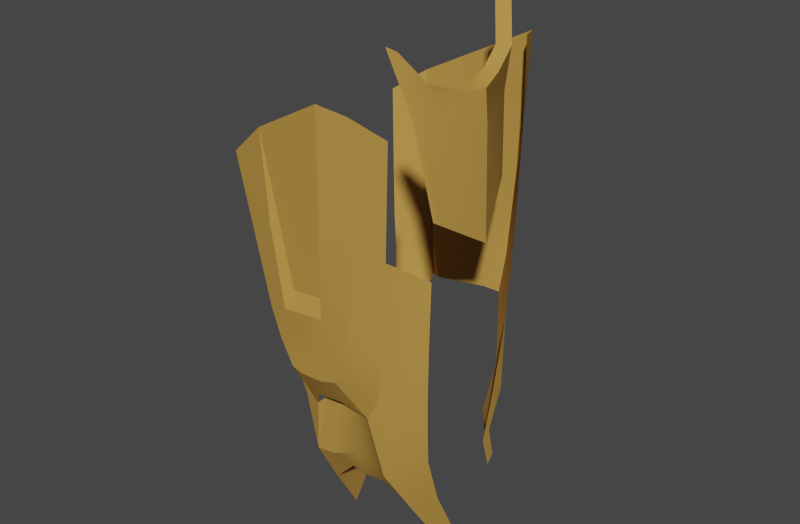 # Source: 2.blend  (saved by Blender 2.79.6; exported with 4.5.12 LTS)
import bpy
from mathutils import Matrix  # noqa: F401  (used for matrix-valued properties, if any)

bpy.ops.wm.read_factory_settings(use_empty=True)
scene = bpy.context.scene
scene.name = 'Scene'

# ---- collections
col_collection_2 = bpy.data.collections.new('Collection 2'); scene.collection.children.link(col_collection_2)

# ---- materials (node trees are filled in below, after node groups)
mat_true_gold = bpy.data.materials.new('true gold')
mat_true_gold.alpha_threshold = 0.0
mat_true_gold.use_transparent_shadow = False
mat_true_gold.preview_render_type = 'SHADERBALL'
mat_true_gold.diffuse_color = (0.4869, 0.2698, 0.06253, 1.0)
mat_true_gold.specular_color = (1.0, 0.729, 0.2045)
mat_true_gold.roughness = 0.8635
mat_true_gold.specular_intensity = 0.881
mat_true_gold.line_color = (0.0, 0.0, 0.0, 1.0)

# ---- material node trees

# ---- world
world_world = bpy.data.worlds.new('World'); scene.world = world_world
world_world.color = (0.05088, 0.05088, 0.05088)
world_world.use_sun_shadow = False
world_world.sun_shadow_jitter_overblur = 0.0
world_world.cycles.sampling_method = 'MANUAL'
world_world.cycles.sample_map_resolution = 256
world_world.light_settings.ao_factor = 0.1

# ---- meshes
me_cube_001 = bpy.data.meshes.new('Cube.001')
me_cube_001.from_pydata([(-0.6069, 0.2409, -0.7691), (-0.6446, 0.1715, -0.7933), (-0.6579, 0.1103, -0.971), (-0.6491, 0.1178, -1.22), (-0.6544, 0.07955, -1.109), (-0.5496, 0.3645, 0.05441), (-0.5858, 0.2997, -0.4537), (-0.5645, 0.3438, -0.1554), (-0.1762, 0.1624, -0.8202), (-0.1999, 0.1238, -0.9286), (-0.2296, 0.1003, -1.011), (-0.271, 0.1228, -1.217), (-0.2529, 0.0788, -1.121), (-0.167, 0.257, -0.6842), (-0.08089, 0.3438, -0.1948), (-0.1871, 0.2338, -0.787), (-0.1191, 0.3022, -0.4118), (-0.1478, 0.272, -0.5772), (-0.6579, 0.1579, -0.9532), (-0.6491, 0.1416, -1.194), (-0.6544, 0.1093, -1.085), (-0.1999, 0.1774, -0.9018), (-0.2296, 0.139, -0.9933), (-0.271, 0.1466, -1.19), (-0.2529, 0.1086, -1.097), (-0.5181, 0.3295, -0.7498), (-0.5159, 0.4432, 0.04483), (-0.5227, 0.3784, -0.4322), (-0.5188, 0.4225, -0.134), (-0.2479, 0.3481, -0.6545), (-0.2694, 0.3224, -0.7676), (-0.227, 0.3631, -0.5454), (-0.5902, 0.2267, -0.9342), (-0.5835, 0.1856, -1.157), (-0.5876, 0.1682, -1.069), (-0.2503, 0.2486, -0.8804), (-0.2627, 0.2053, -0.9768), (-0.2943, 0.1906, -1.153), (-0.2805, 0.1674, -1.081), (-0.1523, 0.4189, -0.1387), (-0.1885, 0.3908, -0.383), (-0.5987, 0.268, -0.6294), (-0.5263, 0.3486, -0.6258), (-0.4692, 0.3179, -0.743), (-0.3015, 0.3056, -0.7628), (-0.491, 0.3367, -0.6311), (-0.2627, 0.3254, -0.6585), (-0.3485, 0.4205, -0.2585), (-0.3854, 0.3118, -0.7529), (-0.3717, 0.3787, -0.4888), (-0.3282, 0.4459, -0.04977), (-0.3768, 0.3352, -0.6448), (-0.5278, -0.4207, -0.7029), (-0.4787, -0.4207, -0.7191), (-0.3734, -0.4207, -0.7128), (-0.5822, -0.4108, 0.03444), (-0.3339, -0.419, -0.6431), (-0.5607, -0.419, -0.6284), (-0.1952, -0.4108, -0.1438), (-0.4987, -0.428, 0.05162), (-0.4838, -0.419, -0.6394), (-0.3811, -0.419, -0.6499), (-0.4064, -0.4207, -0.7229), (-0.286, -0.3269, -0.7022), (-0.6152, -0.3269, -0.6499), (-0.291, -0.3224, -0.7979), (-0.6213, -0.3184, -0.8179), (-0.6075, -0.3181, -0.9532), (-0.3141, -0.3135, -0.8798), (-0.3547, -0.317, -1.05), (-0.6052, -0.3198, -1.027), (-0.3674, -0.432, -0.5342), (-0.4954, -0.432, -0.5194), (-0.301, -0.4176, -0.5562), (-0.5737, -0.4176, -0.5095), (-0.4134, -0.3653, -0.8149), (-0.1584, -0.3193, -0.2403), (-0.5943, -0.3286, -0.7831), (-0.3258, -0.3286, -0.7996), (-0.6254, -0.3193, -0.0407), (-0.3735, -0.3304, -0.8776), (-0.5002, -0.3653, -0.8051), (-0.5562, -0.3304, -0.8501), (-0.1979, -0.2367, -0.7636), (-0.6911, -0.2367, -0.6427), (-0.2319, -0.2217, -0.9059), (-0.6832, -0.2281, -0.8107), (-0.6738, -0.2134, -0.9431), (-0.2484, -0.2114, -0.9703), (-0.2708, -0.1929, -1.052), (-0.6711, -0.2065, -1.014), (-0.5778, -0.4143, -0.252), (-0.2509, -0.4143, -0.361), (-0.3261, -0.4288, -0.3066), (-0.497, -0.4288, -0.2496), (-0.2256, -0.3233, -0.4836), (-0.62, -0.3233, -0.3615), (-0.162, -0.2331, -0.5962), (-0.6939, -0.2331, -0.4277), (-0.3572, -0.1633, -1.337), (-0.3097, -0.05304, -1.308), (-0.6337, -0.09737, -1.386), (-0.6555, -0.05894, -1.356), (-0.2902, -0.1359, -1.185), (-0.3559, -0.2426, -1.196), (-0.6639, -0.1511, -1.178), (-0.6184, -0.2173, -1.196), (-0.4799, -0.2953, -1.02), (-0.3882, -0.3142, -0.8634), (-0.5302, -0.3158, -0.8504), (-0.4592, -0.315, -0.8366), (-0.4864, -0.2638, -1.11), (-0.4173, -0.3177, -1.038), (-0.4237, -0.3146, -0.85), (-0.4212, -0.2374, -1.126), (-0.5524, -0.2406, -1.126), (-0.4947, -0.3154, -0.8435), (-0.5425, -0.2961, -1.021), (-0.3, -0.4237, -0.0521), (-0.3756, -0.4048, -0.4892), (-0.4841, -0.4054, -0.4767), (-0.3406, -0.4117, -0.2964), (-0.4855, -0.4141, -0.2481), (-0.5781, 0.2296, 0.2606), (-0.5953, -0.2913, 0.1739), (-0.6269, 0.1595, -0.28), (-0.6691, -0.1978, -0.2822), (-0.6786, -0.004497, 0.02026), (-0.7008, -0.01168, -0.398), (-0.6355, -0.238, -0.01546), (-0.6058, 0.1819, -0.01261), (-0.6847, -0.001954, -0.0731), (-0.6578, -0.211, -0.02207), (-0.6727, -0.1765, -0.2955), (-0.6029, -0.2569, 0.1553), (-0.5988, 0.2009, 0.2493), (-0.6457, 0.116, -0.3099), (-0.6386, 0.1352, -0.02797), (-0.6526, 0.1391, 0.09237), (-0.6555, -0.184, 0.05461), (-0.6633, 0.06827, 0.04177), (-0.6699, -0.1049, 0.02677), (-0.6377, -0.006272, 0.02826), (-0.5705, -0.2304, 0.1482), (-0.5669, 0.176, 0.2316), (-0.6146, 0.1212, 0.09228), (-0.6172, -0.1656, 0.05875), (-0.6241, 0.05832, 0.04736), (-0.63, -0.0954, 0.03404)], [], [(12, 11, 23, 24), (24, 22, 10, 12), (20, 19, 3, 4), (4, 2, 18, 20), (9, 10, 22, 21), (1, 0, 18, 2), (15, 8, 9, 21), (42, 25, 0, 41), (17, 13, 29, 31), (34, 33, 19, 20), (20, 18, 32, 34), (25, 32, 18, 0), (28, 27, 6, 7), (21, 22, 36, 35), (15, 21, 35, 30), (38, 36, 22, 24), (7, 5, 26, 28), (30, 29, 13, 15), (24, 23, 37, 38), (40, 39, 14, 16), (17, 31, 40, 16), (27, 42, 41, 6), (47, 28, 26, 50), (48, 43, 45, 51), (51, 45, 27, 49), (47, 40, 31, 49), (45, 42, 27), (42, 45, 43, 25), (30, 44, 46, 29), (46, 31, 29), (40, 47, 50, 39), (44, 48, 51, 46), (46, 51, 49, 31), (28, 47, 49, 27), (71, 72, 60, 61), (60, 57, 52, 53), (61, 60, 53, 62), (72, 74, 57, 60), (73, 71, 61, 56), (56, 61, 62, 54), (94, 91, 74, 72), (92, 93, 71, 73), (77, 82, 52, 57), (62, 53, 81, 75), (73, 56, 78, 63), (64, 77, 57, 74), (75, 80, 54, 62), (53, 52, 82, 81), (95, 76, 58, 92), (56, 54, 80, 78), (91, 55, 79, 96), (78, 80, 69, 68), (63, 78, 68, 65), (67, 70, 82, 77), (66, 67, 77, 64), (85, 83, 63, 65), (65, 68, 88, 85), (87, 90, 70, 67), (68, 69, 89, 88), (84, 86, 66, 64), (86, 87, 67, 66), (59, 55, 91, 94), (63, 95, 92, 73), (74, 91, 96, 64), (83, 97, 95, 63), (64, 96, 98, 84), (104, 103, 89, 69), (105, 106, 70, 90), (99, 100, 103, 104), (102, 101, 106, 105), (113, 110, 107, 112), (116, 117, 107, 110), (109, 82, 70), (80, 108, 69), (115, 111, 107, 117), (114, 104, 69, 112), (108, 113, 112, 69), (111, 114, 112, 107), (106, 115, 117, 70), (109, 70, 117, 116), (121, 122, 120, 119), (72, 71, 119, 120), (94, 72, 120, 122), (121, 119, 71, 93), (58, 118, 93, 92), (93, 118, 121), (118, 59, 122, 121), (122, 59, 94), (132, 129, 124, 134), (137, 131, 127, 140, 138, 135), (133, 126, 129, 132), (136, 128, 131, 137), (131, 132, 134, 139, 141, 127), (128, 133, 132, 131), (130, 137, 135, 123), (125, 136, 137, 130), (141, 139, 146, 148), (139, 134, 143, 146), (147, 145, 138, 140), (148, 142, 127, 141), (140, 127, 142, 147), (145, 144, 135, 138)])
me_cube_001.polygons.foreach_set('use_smooth', [True] * 102)
me_cube_001.materials.append(mat_true_gold)
me_cube_001.use_remesh_preserve_volume = False
me_cube_001.use_remesh_preserve_attributes = False
me_cube_001.use_mirror_vertex_groups = False
me_cube_001.update()

# ---- objects
ob_cube_001 = bpy.data.objects.new('Cube.001', me_cube_001)

# ---- transforms, parenting, visibility, modifiers, constraints
ob_cube_001.location = (-23.27, 0.0, 87.43)
ob_cube_001.scale = (-60.34, 60.34, 60.34)
ob_cube_001.lineart.crease_threshold = 0.0
_m = ob_cube_001.modifiers.new('EdgeSplit', 'EDGE_SPLIT')
_m.split_angle = 0.4712

# ---- collection membership
col_collection_2.objects.link(ob_cube_001)

# ---- scene / render settings (as saved in the file)
scene.frame_start = 1; scene.frame_end = 250; scene.frame_set(1)
scene.render.engine = 'BLENDER_EEVEE_NEXT'
scene.render.image_settings.color_mode = 'RGB'
scene.render.image_settings.compression = 90
scene.render.resolution_x = 1650
scene.render.dither_intensity = 0.0
scene.render.bake_margin = 2
scene.render.bake_bias = 0.0
scene.cycles.use_denoising = False
scene.cycles.samples = 10
scene.cycles.sampling_pattern = 'TABULATED_SOBOL'
scene.cycles.light_sampling_threshold = 0.0
scene.cycles.use_adaptive_sampling = False
scene.cycles.use_light_tree = False
scene.cycles.blur_glossy = 0.0
scene.cycles.volume_bounces = 1
scene.cycles.pixel_filter_type = 'GAUSSIAN'
scene.cycles.sample_clamp_indirect = 0.0
scene.view_settings.view_transform = 'Filmic'
bpy.context.view_layer.update()

# ---- added for rendering (the .blend has no active camera and no usable light): camera, sun
cam_auto = bpy.data.cameras.new('AutoCamera')
cam_auto.lens = 50.0
cam_auto.sensor_width = 36.0
cam_auto.clip_end = 1926.77
ob_auto_camera = bpy.data.objects.new('AutoCamera', cam_auto)
scene.collection.objects.link(ob_auto_camera)
ob_auto_camera.location = (110.098, -131.326, 141.298)
ob_auto_camera.rotation_euler = (1.09748, -7.21219e-08, 0.694738)
scene.camera = ob_auto_camera
light_auto_sun = bpy.data.lights.new('AutoSun', 'SUN')
light_auto_sun.energy = 3.0
light_auto_sun.angle = 0.0523599
ob_auto_sun = bpy.data.objects.new('AutoSun', light_auto_sun)
scene.collection.objects.link(ob_auto_sun)
ob_auto_sun.rotation_euler = (0.872665, 0.174533, 0.523599)
bpy.context.view_layer.update()
